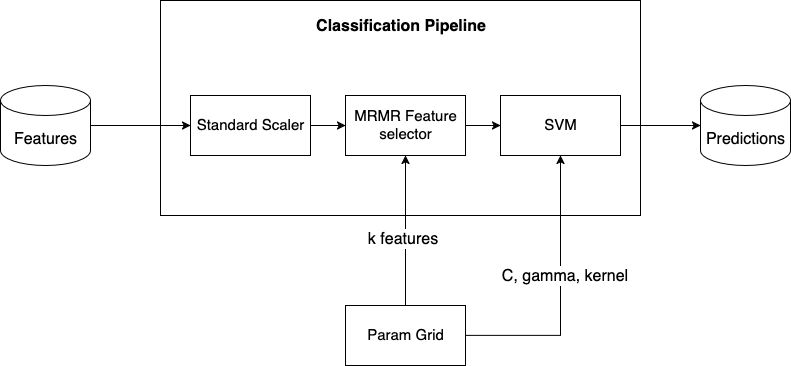

The diagram above was exported from draw.io. Its source (the exported page's mxGraphModel, read from the mxfile embedded in the PNG):
<mxGraphModel dx="927" dy="684" grid="1" gridSize="10" guides="1" tooltips="1" connect="1" arrows="1" fold="1" page="1" pageScale="1" pageWidth="850" pageHeight="1100" math="0" shadow="0">
  <root>
    <mxCell id="0" />
    <mxCell id="1" parent="0" />
    <mxCell id="keqWEUh-dHYQ2Sl7sW_d-4" value="&lt;div&gt;&lt;br/&gt;&lt;/div&gt;" style="html=1;dropTarget=0;whiteSpace=wrap;" vertex="1" parent="1">
      <mxGeometry x="240" y="135" width="480" height="215" as="geometry" />
    </mxCell>
    <mxCell id="keqWEUh-dHYQ2Sl7sW_d-9" style="edgeStyle=orthogonalEdgeStyle;rounded=0;orthogonalLoop=1;jettySize=auto;html=1;entryX=0;entryY=0.5;entryDx=0;entryDy=0;" edge="1" parent="1" source="keqWEUh-dHYQ2Sl7sW_d-2" target="keqWEUh-dHYQ2Sl7sW_d-8">
      <mxGeometry relative="1" as="geometry">
        <Array as="points">
          <mxPoint x="200" y="260" />
          <mxPoint x="200" y="260" />
        </Array>
      </mxGeometry>
    </mxCell>
    <mxCell id="keqWEUh-dHYQ2Sl7sW_d-2" value="&lt;font style=&quot;font-size: 16px;&quot;&gt;Features&lt;/font&gt;" style="shape=cylinder3;whiteSpace=wrap;html=1;boundedLbl=1;backgroundOutline=1;size=15;" vertex="1" parent="1">
      <mxGeometry x="80" y="220" width="90" height="80" as="geometry" />
    </mxCell>
    <mxCell id="keqWEUh-dHYQ2Sl7sW_d-6" value="&lt;font style=&quot;font-size: 16px;&quot;&gt;Classification Pipeline&lt;/font&gt;" style="text;align=center;fontStyle=1;verticalAlign=middle;spacingLeft=3;spacingRight=3;strokeColor=none;rotatable=0;points=[[0,0.5],[1,0.5]];portConstraint=eastwest;html=1;" vertex="1" parent="1">
      <mxGeometry x="425" y="135" width="110" height="50" as="geometry" />
    </mxCell>
    <mxCell id="keqWEUh-dHYQ2Sl7sW_d-11" style="edgeStyle=orthogonalEdgeStyle;rounded=0;orthogonalLoop=1;jettySize=auto;html=1;" edge="1" parent="1" source="keqWEUh-dHYQ2Sl7sW_d-8" target="keqWEUh-dHYQ2Sl7sW_d-10">
      <mxGeometry relative="1" as="geometry" />
    </mxCell>
    <mxCell id="keqWEUh-dHYQ2Sl7sW_d-8" value="&lt;font style=&quot;font-size: 15px;&quot;&gt;Standard Scaler&lt;/font&gt;" style="html=1;whiteSpace=wrap;" vertex="1" parent="1">
      <mxGeometry x="270" y="230" width="120" height="60" as="geometry" />
    </mxCell>
    <mxCell id="keqWEUh-dHYQ2Sl7sW_d-13" style="edgeStyle=orthogonalEdgeStyle;rounded=0;orthogonalLoop=1;jettySize=auto;html=1;entryX=0;entryY=0.5;entryDx=0;entryDy=0;" edge="1" parent="1" source="keqWEUh-dHYQ2Sl7sW_d-10" target="keqWEUh-dHYQ2Sl7sW_d-12">
      <mxGeometry relative="1" as="geometry" />
    </mxCell>
    <mxCell id="keqWEUh-dHYQ2Sl7sW_d-10" value="&lt;font style=&quot;font-size: 15px;&quot;&gt;MRMR Feature selector&lt;/font&gt;" style="html=1;whiteSpace=wrap;" vertex="1" parent="1">
      <mxGeometry x="425" y="230" width="120" height="60" as="geometry" />
    </mxCell>
    <mxCell id="keqWEUh-dHYQ2Sl7sW_d-21" style="edgeStyle=orthogonalEdgeStyle;rounded=0;orthogonalLoop=1;jettySize=auto;html=1;" edge="1" parent="1" source="keqWEUh-dHYQ2Sl7sW_d-12" target="keqWEUh-dHYQ2Sl7sW_d-20">
      <mxGeometry relative="1" as="geometry" />
    </mxCell>
    <mxCell id="keqWEUh-dHYQ2Sl7sW_d-12" value="&lt;font style=&quot;font-size: 15px;&quot;&gt;SVM&lt;/font&gt;" style="html=1;whiteSpace=wrap;" vertex="1" parent="1">
      <mxGeometry x="580" y="230" width="120" height="60" as="geometry" />
    </mxCell>
    <mxCell id="keqWEUh-dHYQ2Sl7sW_d-15" style="edgeStyle=orthogonalEdgeStyle;rounded=0;orthogonalLoop=1;jettySize=auto;html=1;" edge="1" parent="1" source="keqWEUh-dHYQ2Sl7sW_d-14" target="keqWEUh-dHYQ2Sl7sW_d-10">
      <mxGeometry relative="1" as="geometry">
        <Array as="points">
          <mxPoint x="485" y="400" />
          <mxPoint x="485" y="400" />
        </Array>
      </mxGeometry>
    </mxCell>
    <mxCell id="keqWEUh-dHYQ2Sl7sW_d-17" value="&lt;font style=&quot;font-size: 16px;&quot;&gt;k features&lt;/font&gt;" style="edgeLabel;html=1;align=center;verticalAlign=middle;resizable=0;points=[];" vertex="1" connectable="0" parent="keqWEUh-dHYQ2Sl7sW_d-15">
      <mxGeometry x="-0.0959" y="4" relative="1" as="geometry">
        <mxPoint as="offset" />
      </mxGeometry>
    </mxCell>
    <mxCell id="keqWEUh-dHYQ2Sl7sW_d-16" style="edgeStyle=orthogonalEdgeStyle;rounded=0;orthogonalLoop=1;jettySize=auto;html=1;" edge="1" parent="1" source="keqWEUh-dHYQ2Sl7sW_d-14" target="keqWEUh-dHYQ2Sl7sW_d-12">
      <mxGeometry relative="1" as="geometry" />
    </mxCell>
    <mxCell id="keqWEUh-dHYQ2Sl7sW_d-18" value="&lt;font style=&quot;font-size: 16px;&quot;&gt;C, gamma, kernel&lt;/font&gt;" style="edgeLabel;html=1;align=center;verticalAlign=middle;resizable=0;points=[];" vertex="1" connectable="0" parent="keqWEUh-dHYQ2Sl7sW_d-16">
      <mxGeometry x="0.1373" y="-3" relative="1" as="geometry">
        <mxPoint as="offset" />
      </mxGeometry>
    </mxCell>
    <mxCell id="keqWEUh-dHYQ2Sl7sW_d-14" value="&lt;font style=&quot;font-size: 15px;&quot;&gt;Param Grid&lt;/font&gt;" style="html=1;whiteSpace=wrap;" vertex="1" parent="1">
      <mxGeometry x="425" y="440" width="120" height="60" as="geometry" />
    </mxCell>
    <mxCell id="keqWEUh-dHYQ2Sl7sW_d-20" value="&lt;font style=&quot;font-size: 16px;&quot;&gt;Predictions&lt;/font&gt;" style="shape=cylinder3;whiteSpace=wrap;html=1;boundedLbl=1;backgroundOutline=1;size=15;" vertex="1" parent="1">
      <mxGeometry x="780" y="220" width="90" height="80" as="geometry" />
    </mxCell>
  </root>
</mxGraphModel>